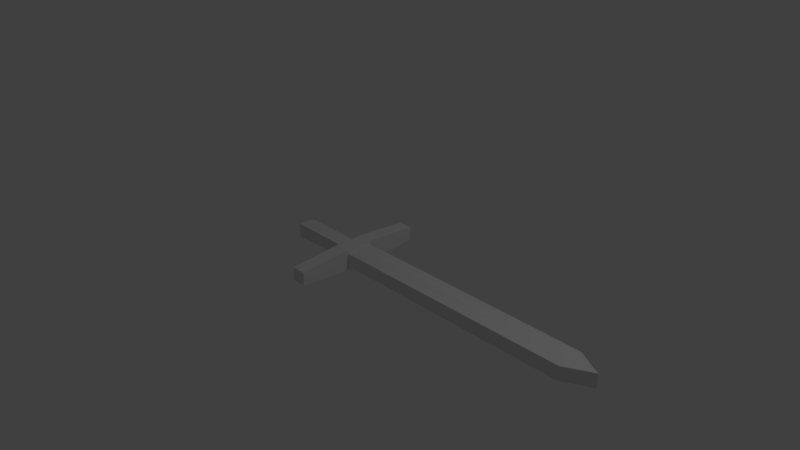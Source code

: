 # Source: NormalSword.blend  (saved by Blender 2.79.0; exported with 4.5.12 LTS)
import bpy
from mathutils import Matrix  # noqa: F401  (used for matrix-valued properties, if any)

bpy.ops.wm.read_factory_settings(use_empty=True)
scene = bpy.context.scene
scene.name = 'Scene'

# ---- collections
col_collection_1 = bpy.data.collections.new('Collection 1'); scene.collection.children.link(col_collection_1)

# ---- materials (node trees are filled in below, after node groups)
mat_material = bpy.data.materials.new('Material')
mat_material.alpha_threshold = 0.0
mat_material.use_transparent_shadow = False
mat_material.roughness = 0.5
mat_material.line_color = (0.0, 0.0, 0.0, 1.0)

# ---- material node trees

# ---- world
world_world = bpy.data.worlds.new('World'); scene.world = world_world
world_world.color = (0.05088, 0.05088, 0.05088)
world_world.use_sun_shadow = False
world_world.sun_shadow_jitter_overblur = 0.0
world_world.cycles.sampling_method = 'MANUAL'

# ---- cameras
cam_camera = bpy.data.cameras.new('Camera')
cam_camera.clip_end = 100.0
cam_camera.lens = 35.0
cam_camera.sensor_width = 32.0
cam_camera.sensor_height = 18.0
cam_camera.ortho_scale = 7.314
cam_camera.dof.focus_distance = 0.0
cam_camera.dof.aperture_fstop = 128.0

# ---- lights
light_lamp = bpy.data.lights.new('Lamp', 'POINT')
light_lamp.transmission_factor = 0.0
light_lamp.cutoff_distance = 30.0
light_lamp.energy = 100.0
light_lamp.shadow_buffer_clip_start = 1.001
light_lamp.shadow_soft_size = 0.1
light_lamp.shadow_maximum_resolution = 0.006
light_lamp.use_absolute_resolution = True

# ---- meshes
me_cube = bpy.data.meshes.new('Cube')
me_cube.from_pydata([(-2.052, 4.141e-07, 0.2875), (16.73, -1.0, -1.0), (-1.0, -1.0, -1.257), (-2.052, 5.333e-07, -1.257), (-2.052, -1.0, 0.2875), (16.73, -1.0, -0.01936), (-1.0, -1.0, 0.2875), (-2.052, -1.0, -1.257), (18.6, -5.96e-08, -1.0), (-1.0, 2.98e-07, -1.257), (18.6, -5.364e-07, -0.01936), (-1.0, 1.788e-07, 0.2875), (-6.905, 1.198e-06, -0.01936), (-6.905, 1.317e-06, -1.0), (-6.905, -0.5881, -0.01936), (-6.905, -0.5881, -1.0), (-1.0, -4.83, -1.0), (-2.052, -4.83, -0.01936), (-1.0, -4.83, -0.01936), (-2.052, -4.83, -1.0), (-1.0, -1.0, -1.0), (-1.0, -1.0, -0.01936), (-1.0, 1.788e-07, 0.1622), (-1.0, 2.98e-07, -1.11), (13.09, -3.544e-07, -0.01936), (8.615, -1.0, -1.0), (8.615, -1.0, -0.01936), (13.09, 3.143e-08, -1.0), (-2.052, -0.5881, -0.01936), (-2.052, -0.5881, -1.0), (-2.052, 4.141e-07, -0.01936), (-2.052, 5.333e-07, -1.0)], [], [(23, 20, 2, 9), (22, 11, 6, 21), (8, 10, 5, 1), (20, 21, 6, 2), (11, 9, 3, 0), (15, 14, 12, 13), (9, 2, 7, 3), (4, 7, 19, 17), (29, 28, 14, 15), (6, 11, 0, 4), (28, 30, 12, 14), (30, 31, 13, 12), (31, 29, 15, 13), (16, 18, 17, 19), (7, 2, 16, 19), (6, 4, 17, 18), (2, 6, 18, 16), (25, 26, 21, 20), (24, 22, 21, 26), (27, 25, 20, 23), (8, 1, 25, 27), (10, 24, 26, 5), (1, 5, 26, 25), (3, 7, 29, 31), (0, 3, 31, 30), (4, 0, 30, 28), (7, 4, 28, 29)])
me_cube.materials.append(mat_material)
me_cube.use_remesh_preserve_volume = False
me_cube.use_remesh_preserve_attributes = False
me_cube.use_mirror_vertex_groups = False
me_cube.update()

# ---- objects
ob_cube = bpy.data.objects.new('Cube', me_cube)
ob_lamp = bpy.data.objects.new('Lamp', light_lamp)
ob_camera = bpy.data.objects.new('Camera', cam_camera)

# ---- transforms, parenting, visibility, modifiers, constraints
ob_cube.location = (0.0, 0.0, 0.0)
ob_cube.scale = (0.19, 0.19, 0.19)
ob_cube.lock_rotations_4d = False
ob_cube.empty_display_type = 'ARROWS'
ob_cube.lineart.crease_threshold = 0.0
_m = ob_cube.modifiers.new('Mirror', 'MIRROR')
_m.use_axis = (False, True, False)
ob_lamp.location = (4.076, 1.005, 5.904)
ob_lamp.rotation_euler = (0.6503, 0.05522, 1.866)
ob_lamp.lock_rotations_4d = False
ob_lamp.empty_display_type = 'ARROWS'
ob_lamp.color = (0.0, 0.0, 0.0, 0.0)
ob_lamp.lineart.crease_threshold = 0.0
ob_camera.location = (7.481, -6.508, 5.344)
ob_camera.rotation_euler = (1.109, 0.0, 0.8149)
ob_camera.lock_rotations_4d = False
ob_camera.empty_display_type = 'ARROWS'
ob_camera.color = (0.0, 0.0, 0.0, 0.0)
ob_camera.display_type = 'WIRE'
ob_camera.lineart.crease_threshold = 0.0

# ---- collection membership
col_collection_1.objects.link(ob_cube)
col_collection_1.objects.link(ob_lamp)
col_collection_1.objects.link(ob_camera)

# ---- scene / render settings (as saved in the file)
scene.camera = ob_camera
scene.frame_start = 1; scene.frame_end = 250; scene.frame_set(1)
scene.render.engine = 'BLENDER_EEVEE_NEXT'
scene.render.resolution_percentage = 50
scene.render.dither_intensity = 0.0
scene.cycles.use_denoising = False
scene.cycles.samples = 128
scene.cycles.sampling_pattern = 'TABULATED_SOBOL'
scene.cycles.use_adaptive_sampling = False
scene.cycles.use_light_tree = False
scene.cycles.blur_glossy = 0.0
scene.cycles.sample_clamp_indirect = 0.0
scene.view_settings.view_transform = 'Standard'
bpy.context.view_layer.update()
